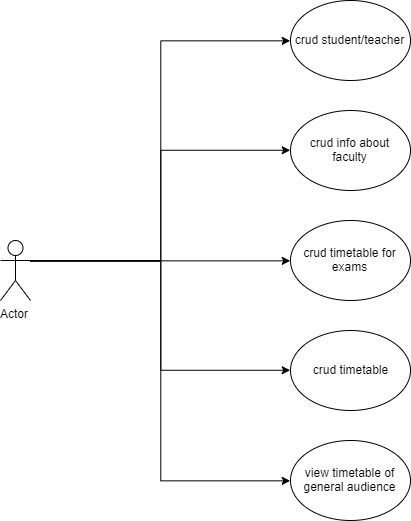

The diagram above was exported from draw.io. Its source (the exported page's mxGraphModel, read from the mxfile embedded in the PNG):
<mxGraphModel dx="1165" dy="692" grid="1" gridSize="10" guides="1" tooltips="1" connect="1" arrows="1" fold="1" page="1" pageScale="1" pageWidth="827" pageHeight="1169" math="0" shadow="0">
  <root>
    <mxCell id="0" />
    <mxCell id="1" parent="0" />
    <mxCell id="NQjG2vIDjsqcZPkrM3Gi-8" style="edgeStyle=orthogonalEdgeStyle;rounded=0;orthogonalLoop=1;jettySize=auto;html=1;exitX=1;exitY=0.3333333333333333;exitDx=0;exitDy=0;exitPerimeter=0;entryX=0;entryY=0.5;entryDx=0;entryDy=0;" edge="1" parent="1" source="NQjG2vIDjsqcZPkrM3Gi-1" target="NQjG2vIDjsqcZPkrM3Gi-2">
      <mxGeometry relative="1" as="geometry" />
    </mxCell>
    <mxCell id="NQjG2vIDjsqcZPkrM3Gi-9" style="edgeStyle=orthogonalEdgeStyle;rounded=0;orthogonalLoop=1;jettySize=auto;html=1;exitX=1;exitY=0.3333333333333333;exitDx=0;exitDy=0;exitPerimeter=0;entryX=0;entryY=0.5;entryDx=0;entryDy=0;" edge="1" parent="1" source="NQjG2vIDjsqcZPkrM3Gi-1" target="NQjG2vIDjsqcZPkrM3Gi-3">
      <mxGeometry relative="1" as="geometry" />
    </mxCell>
    <mxCell id="NQjG2vIDjsqcZPkrM3Gi-10" style="edgeStyle=orthogonalEdgeStyle;rounded=0;orthogonalLoop=1;jettySize=auto;html=1;exitX=1;exitY=0.3333333333333333;exitDx=0;exitDy=0;exitPerimeter=0;entryX=0;entryY=0.5;entryDx=0;entryDy=0;" edge="1" parent="1" source="NQjG2vIDjsqcZPkrM3Gi-1" target="NQjG2vIDjsqcZPkrM3Gi-5">
      <mxGeometry relative="1" as="geometry" />
    </mxCell>
    <mxCell id="NQjG2vIDjsqcZPkrM3Gi-11" style="edgeStyle=orthogonalEdgeStyle;rounded=0;orthogonalLoop=1;jettySize=auto;html=1;exitX=1;exitY=0.3333333333333333;exitDx=0;exitDy=0;exitPerimeter=0;entryX=0;entryY=0.5;entryDx=0;entryDy=0;" edge="1" parent="1" source="NQjG2vIDjsqcZPkrM3Gi-1" target="NQjG2vIDjsqcZPkrM3Gi-6">
      <mxGeometry relative="1" as="geometry" />
    </mxCell>
    <mxCell id="NQjG2vIDjsqcZPkrM3Gi-12" style="edgeStyle=orthogonalEdgeStyle;rounded=0;orthogonalLoop=1;jettySize=auto;html=1;exitX=1;exitY=0.3333333333333333;exitDx=0;exitDy=0;exitPerimeter=0;entryX=0;entryY=0.5;entryDx=0;entryDy=0;" edge="1" parent="1" source="NQjG2vIDjsqcZPkrM3Gi-1" target="NQjG2vIDjsqcZPkrM3Gi-7">
      <mxGeometry relative="1" as="geometry" />
    </mxCell>
    <mxCell id="NQjG2vIDjsqcZPkrM3Gi-1" value="Actor" style="shape=umlActor;verticalLabelPosition=bottom;labelBackgroundColor=#ffffff;verticalAlign=top;html=1;outlineConnect=0;" vertex="1" parent="1">
      <mxGeometry x="130" y="410" width="30" height="60" as="geometry" />
    </mxCell>
    <mxCell id="NQjG2vIDjsqcZPkrM3Gi-2" value="crud student/teacher" style="ellipse;whiteSpace=wrap;html=1;" vertex="1" parent="1">
      <mxGeometry x="420" y="170" width="120" height="80" as="geometry" />
    </mxCell>
    <mxCell id="NQjG2vIDjsqcZPkrM3Gi-3" value="crud info about faculty" style="ellipse;whiteSpace=wrap;html=1;" vertex="1" parent="1">
      <mxGeometry x="420" y="280" width="120" height="80" as="geometry" />
    </mxCell>
    <mxCell id="NQjG2vIDjsqcZPkrM3Gi-5" value="crud timetable for exams" style="ellipse;whiteSpace=wrap;html=1;" vertex="1" parent="1">
      <mxGeometry x="420" y="390" width="120" height="80" as="geometry" />
    </mxCell>
    <mxCell id="NQjG2vIDjsqcZPkrM3Gi-6" value="crud timetable" style="ellipse;whiteSpace=wrap;html=1;" vertex="1" parent="1">
      <mxGeometry x="420" y="500" width="120" height="80" as="geometry" />
    </mxCell>
    <mxCell id="NQjG2vIDjsqcZPkrM3Gi-7" value="view timetable of general audience" style="ellipse;whiteSpace=wrap;html=1;" vertex="1" parent="1">
      <mxGeometry x="420" y="610" width="120" height="80" as="geometry" />
    </mxCell>
  </root>
</mxGraphModel>